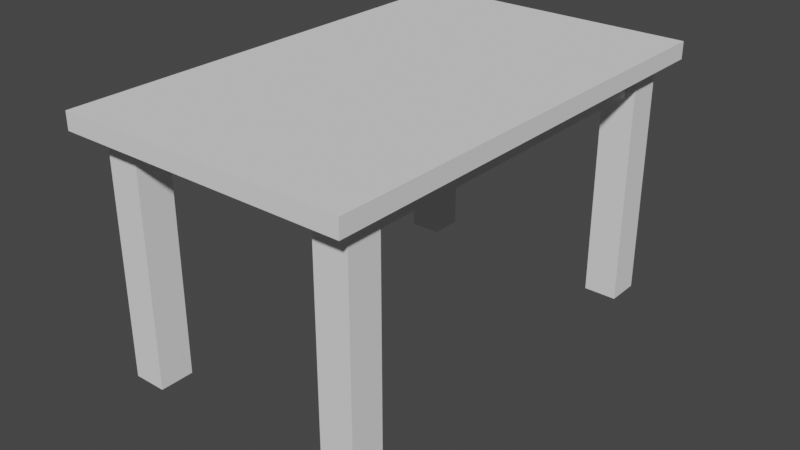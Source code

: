 # Source: table.blend  (saved by Blender 2.81.16; exported with 4.5.12 LTS)
import bpy
from mathutils import Matrix  # noqa: F401  (used for matrix-valued properties, if any)

bpy.ops.wm.read_factory_settings(use_empty=True)
scene = bpy.context.scene
scene.name = 'Scene'

# ---- collections
col_collection = bpy.data.collections.new('Collection'); scene.collection.children.link(col_collection)

# ---- world
world_world = bpy.data.worlds.new('World'); scene.world = world_world
world_world.use_nodes = True; world_world.node_tree.nodes.clear()
_N = world_world.node_tree.nodes; _L = world_world.node_tree.links
n0 = _N.new('ShaderNodeOutputWorld'); n0.name = 'World Output'; n0.location = (300, 300)
n1 = _N.new('ShaderNodeBackground'); n1.name = 'Background'; n1.location = (10, 300)
n1.inputs[0].default_value = (0.05088, 0.05088, 0.05088, 1.0)
_L.new(n1.outputs[0], n0.inputs[0])
n0.is_active_output = True
world_world.color = (0.05088, 0.05088, 0.05088)
world_world.use_sun_shadow = False
world_world.sun_shadow_jitter_overblur = 0.0

# ---- meshes
me_cube_006 = bpy.data.meshes.new('Cube.006')
me_cube_006.from_pydata([(-0.3221, -0.8639, -0.9378), (-0.3221, -0.8639, 0.9378), (-0.3221, 0.8639, -0.9378), (-0.3221, 0.8639, 0.9378), (0.3221, -0.8639, -0.9378), (0.3221, -0.8639, 0.9378), (0.3221, 0.8639, -0.9378), (0.3221, 0.8639, 0.9378), (-0.3221, -16.07, -0.9378), (-0.3221, -16.07, 0.9378), (0.3221, -16.07, 0.9378), (0.3221, -16.07, -0.9378), (-0.3221, -17.0, -0.9378), (-0.3221, -17.0, 0.9378), (0.3221, -17.0, 0.9378), (0.3221, -17.0, -0.9378), (10.26, -18.2, -1.191), (10.26, -18.2, 0.8091), (10.26, -16.54, -1.191), (10.26, -16.54, 0.8091), (11.88, -18.2, -1.191), (11.88, -18.2, 0.8091), (11.88, -16.54, -1.191), (11.88, -16.54, 0.8091), (10.26, -16.54, -11.32), (10.26, -18.2, -11.32), (11.88, -16.54, -11.32), (11.88, -18.2, -11.32), (-0.9769, -17.01, 0.4205), (-0.9769, -18.57, 0.4205), (0.3797, -17.01, -12.99), (0.3797, -18.57, -12.99), (-0.9769, -18.57, -12.99), (-0.9769, -17.01, -12.99), (0.3797, -17.01, 0.4205), (0.3797, -18.57, 0.4205), (-1.495, 1.527, 0.3552), (-1.495, 1.527, 1.193), (-1.495, 3.502, 0.3552), (-1.495, 3.502, 1.193), (0.4801, 3.502, 0.3552), (0.4801, 3.502, 1.193), (-1.495, -8.888, 0.3552), (-1.495, -8.888, 1.193), (-1.495, -19.39, 0.3552), (-1.495, -19.39, 1.193), (0.4801, -19.39, 1.193), (0.4801, -19.39, 0.3552), (12.63, 3.502, 1.193), (12.63, 3.502, 0.3552), (12.63, 1.527, 0.3552), (12.63, 1.527, 1.193), (12.63, -8.888, 0.3552), (12.63, -8.888, 1.193), (12.63, -19.39, 1.193), (12.63, -19.39, 0.3552), (-1.495, 1.527, 1.193), (-1.495, 3.502, 1.193), (0.4801, 3.502, 1.193), (-1.495, -8.888, 1.193), (0.4801, -19.39, 1.193), (-1.495, -19.39, 1.193), (12.63, 3.502, 1.193), (12.63, 1.527, 1.193), (12.63, -8.888, 1.193), (12.63, -19.39, 1.193), (-0.7448, 0.8017, -1.191), (-0.7448, 0.8017, 0.8091), (-0.7448, 2.456, -1.191), (-0.7448, 2.456, 0.8091), (0.8812, 0.8017, -1.191), (0.8812, 0.8017, 0.8091), (0.8812, 2.456, -1.191), (0.8812, 2.456, 0.8091), (-0.7448, 2.456, -11.32), (-0.7448, 0.8017, -11.32), (0.8812, 2.456, -11.32), (0.8812, 0.8017, -11.32), (-0.7448, -18.2, -1.191), (-0.7448, -18.2, 0.8091), (-0.7448, -16.54, -1.191), (-0.7448, -16.54, 0.8091), (0.8812, -18.2, -1.191), (0.8812, -18.2, 0.8091), (0.8812, -16.54, -1.191), (0.8812, -16.54, 0.8091), (-0.7448, -16.54, -11.32), (-0.7448, -18.2, -11.32), (0.8812, -16.54, -11.32), (0.8812, -18.2, -11.32), (10.26, 0.8017, -1.191), (10.26, 0.8017, 0.8091), (10.26, 2.456, -1.191), (10.26, 2.456, 0.8091), (11.88, 0.8017, -1.191), (11.88, 0.8017, 0.8091), (11.88, 2.456, -1.191), (11.88, 2.456, 0.8091), (10.26, 2.456, -11.32), (10.26, 0.8017, -11.32), (11.88, 2.456, -11.32), (11.88, 0.8017, -11.32), (10.79, -0.8639, -0.9378), (10.79, -0.8639, 0.9378), (10.79, 0.8639, -0.9378), (10.79, 0.8639, 0.9378), (11.44, -0.8639, -0.9378), (11.44, -0.8639, 0.9378), (11.44, 0.8639, -0.9378), (11.44, 0.8639, 0.9378), (10.79, -16.07, -0.9378), (10.79, -16.07, 0.9378), (11.44, -16.07, 0.9378), (11.44, -16.07, -0.9378), (10.79, -17.0, -0.9378), (10.79, -17.0, 0.9378), (11.44, -17.0, 0.9378), (11.44, -17.0, -0.9378)], [], [(0, 1, 3, 2), (2, 3, 7, 6), (6, 7, 5, 4), (5, 1, 9, 10), (2, 6, 4, 0), (7, 3, 1, 5), (10, 9, 13, 14), (4, 5, 10, 11), (1, 0, 8, 9), (0, 4, 11, 8), (15, 14, 13, 12), (11, 10, 14, 15), (8, 11, 15, 12), (9, 8, 12, 13), (20, 21, 17, 16, 25, 27), (18, 19, 23, 22, 26, 24), (22, 23, 21, 20, 27, 26), (23, 19, 17, 21), (24, 26, 27, 25), (16, 17, 19, 18, 24, 25), (34, 28, 29, 35), (38, 40, 49, 50, 52, 55, 47, 44, 42, 36), (38, 39, 41, 48, 49, 40), (37, 39, 38, 36, 42, 44, 45, 43), (49, 48, 51, 53, 54, 55, 52, 50), (39, 37, 56, 57), (58, 57, 56, 59, 61, 60, 65, 64, 63, 62), (37, 43, 59, 56), (48, 41, 58, 62), (51, 48, 62, 63), (43, 45, 61, 59), (46, 54, 65, 60), (45, 46, 60, 61), (54, 53, 64, 65), (41, 39, 57, 58), (53, 51, 63, 64), (46, 45, 44, 47, 55, 54), (70, 71, 67, 66, 75, 77), (68, 69, 73, 72, 76, 74), (72, 73, 71, 70, 77, 76), (73, 69, 67, 71), (74, 76, 77, 75), (66, 67, 69, 68, 74, 75), (82, 83, 79, 78, 87, 89), (80, 81, 85, 84, 88, 86), (84, 85, 83, 82, 89, 88), (85, 81, 79, 83), (86, 88, 89, 87), (78, 79, 81, 80, 86, 87), (94, 95, 91, 90, 99, 101), (92, 93, 97, 96, 100, 98), (96, 97, 95, 94, 101, 100), (97, 93, 91, 95), (98, 100, 101, 99), (90, 91, 93, 92, 98, 99), (102, 103, 105, 104), (104, 105, 109, 108), (108, 109, 107, 106), (107, 103, 111, 112), (104, 108, 106, 102), (109, 105, 103, 107), (112, 111, 115, 116), (106, 107, 112, 113), (103, 102, 110, 111), (102, 106, 113, 110), (117, 116, 115, 114), (113, 112, 116, 117), (110, 113, 117, 114), (111, 110, 114, 115)])
_uv = me_cube_006.uv_layers.new(name='UVMap')
_uv.uv.foreach_set('vector', [0.375, 0.0, 0.625, 0.0, 0.625, 0.25, 0.375, 0.25, 0.375, 0.25, 0.625, 0.25, 0.625, 0.5, 0.375, 0.5, 0.375, 0.5, 0.625, 0.5, 0.625, 0.75, 0.375, 0.75, 0.625, 0.75, 0.875, 0.75, 0.875, 0.75, 0.625, 0.75, 0.125, 0.5, 0.375, 0.5, 0.375, 0.75, 0.125, 0.75, 0.625, 0.5, 0.875, 0.5, 0.875, 0.75, 0.625, 0.75, 0.625, 0.75, 0.875, 0.75, 0.875, 0.75, 0.625, 0.75, 0.375, 0.75, 0.625, 0.75, 0.625, 0.75, 0.375, 0.75, 0.625, 0.0, 0.375, 0.0, 0.375, 0.0, 0.625, 0.0, 0.125, 0.75, 0.375, 0.75, 0.375, 0.75, 0.125, 0.75, 0.375, 0.75, 0.625, 0.75, 0.625, 1.0, 0.375, 1.0, 0.375, 0.75, 0.625, 0.75, 0.625, 0.75, 0.375, 0.75, 0.125, 0.75, 0.375, 0.75, 0.375, 0.75, 0.125, 0.75, 0.625, 0.0, 0.375, 0.0, 0.375, 0.0, 0.625, 0.0, 0.375, 0.75, 0.625, 0.75, 0.625, 1.0, 0.375, 1.0, 0.375, 1.0, 0.375, 0.75, 0.375, 0.25, 0.625, 0.25, 0.625, 0.5, 0.375, 0.5, 0.375, 0.5, 0.375, 0.25, 0.375, 0.5, 0.625, 0.5, 0.625, 0.75, 0.375, 0.75, 0.375, 0.75, 0.375, 0.5, 0.625, 0.5, 0.875, 0.5, 0.875, 0.75, 0.625, 0.75, 0.125, 0.5, 0.375, 0.5, 0.375, 0.75, 0.125, 0.75, 0.375, 0.0, 0.625, 0.0, 0.625, 0.25, 0.375, 0.25, 0.375, 0.25, 0.375, 0.0, 0.375, 0.25, 0.625, 0.25, 0.625, 0.5, 0.375, 0.5, 0.125, 0.5, 0.375, 0.5, 0.375, 0.5, 0.375, 0.75, 0.375, 0.75, 0.375, 0.75, 0.375, 0.75, 0.125, 0.75, 0.125, 0.75, 0.125, 0.75, 0.375, 0.25, 0.625, 0.25, 0.625, 0.5, 0.625, 0.5, 0.375, 0.5, 0.375, 0.5, 0.625, 0.0, 0.625, 0.25, 0.375, 0.25, 0.375, 0.0, 0.375, 0.0, 0.375, 0.0, 0.625, 0.0, 0.625, 0.0, 0.375, 0.5, 0.625, 0.5, 0.625, 0.75, 0.625, 0.75, 0.625, 0.75, 0.375, 0.75, 0.375, 0.75, 0.375, 0.75, 0.625, 0.25, 0.625, 0.0, 0.625, 0.0, 0.625, 0.25, 0.625, 0.5, 0.875, 0.5, 0.875, 0.75, 0.875, 0.75, 0.875, 0.75, 0.625, 0.75, 0.625, 0.75, 0.625, 0.75, 0.625, 0.75, 0.625, 0.5, 0.625, 0.0, 0.625, 0.0, 0.625, 0.0, 0.625, 0.0, 0.625, 0.5, 0.625, 0.5, 0.625, 0.5, 0.625, 0.5, 0.625, 0.75, 0.625, 0.5, 0.625, 0.5, 0.625, 0.75, 0.625, 0.0, 0.625, 0.0, 0.625, 0.0, 0.625, 0.0, 0.625, 0.75, 0.625, 0.75, 0.625, 0.75, 0.625, 0.75, 0.625, 1.0, 0.625, 0.75, 0.625, 0.75, 0.625, 1.0, 0.625, 0.75, 0.625, 0.75, 0.625, 0.75, 0.625, 0.75, 0.625, 0.5, 0.625, 0.25, 0.625, 0.25, 0.625, 0.5, 0.625, 0.75, 0.625, 0.75, 0.625, 0.75, 0.625, 0.75, 0.625, 0.75, 0.625, 1.0, 0.375, 1.0, 0.375, 0.75, 0.375, 0.75, 0.625, 0.75, 0.375, 0.75, 0.625, 0.75, 0.625, 1.0, 0.375, 1.0, 0.375, 1.0, 0.375, 0.75, 0.375, 0.25, 0.625, 0.25, 0.625, 0.5, 0.375, 0.5, 0.375, 0.5, 0.375, 0.25, 0.375, 0.5, 0.625, 0.5, 0.625, 0.75, 0.375, 0.75, 0.375, 0.75, 0.375, 0.5, 0.625, 0.5, 0.875, 0.5, 0.875, 0.75, 0.625, 0.75, 0.125, 0.5, 0.375, 0.5, 0.375, 0.75, 0.125, 0.75, 0.375, 0.0, 0.625, 0.0, 0.625, 0.25, 0.375, 0.25, 0.375, 0.25, 0.375, 0.0, 0.375, 0.75, 0.625, 0.75, 0.625, 1.0, 0.375, 1.0, 0.375, 1.0, 0.375, 0.75, 0.375, 0.25, 0.625, 0.25, 0.625, 0.5, 0.375, 0.5, 0.375, 0.5, 0.375, 0.25, 0.375, 0.5, 0.625, 0.5, 0.625, 0.75, 0.375, 0.75, 0.375, 0.75, 0.375, 0.5, 0.625, 0.5, 0.875, 0.5, 0.875, 0.75, 0.625, 0.75, 0.125, 0.5, 0.375, 0.5, 0.375, 0.75, 0.125, 0.75, 0.375, 0.0, 0.625, 0.0, 0.625, 0.25, 0.375, 0.25, 0.375, 0.25, 0.375, 0.0, 0.375, 0.75, 0.625, 0.75, 0.625, 1.0, 0.375, 1.0, 0.375, 1.0, 0.375, 0.75, 0.375, 0.25, 0.625, 0.25, 0.625, 0.5, 0.375, 0.5, 0.375, 0.5, 0.375, 0.25, 0.375, 0.5, 0.625, 0.5, 0.625, 0.75, 0.375, 0.75, 0.375, 0.75, 0.375, 0.5, 0.625, 0.5, 0.875, 0.5, 0.875, 0.75, 0.625, 0.75, 0.125, 0.5, 0.375, 0.5, 0.375, 0.75, 0.125, 0.75, 0.375, 0.0, 0.625, 0.0, 0.625, 0.25, 0.375, 0.25, 0.375, 0.25, 0.375, 0.0, 0.375, 0.0, 0.625, 0.0, 0.625, 0.25, 0.375, 0.25, 0.375, 0.25, 0.625, 0.25, 0.625, 0.5, 0.375, 0.5, 0.375, 0.5, 0.625, 0.5, 0.625, 0.75, 0.375, 0.75, 0.625, 0.75, 0.875, 0.75, 0.875, 0.75, 0.625, 0.75, 0.125, 0.5, 0.375, 0.5, 0.375, 0.75, 0.125, 0.75, 0.625, 0.5, 0.875, 0.5, 0.875, 0.75, 0.625, 0.75, 0.625, 0.75, 0.875, 0.75, 0.875, 0.75, 0.625, 0.75, 0.375, 0.75, 0.625, 0.75, 0.625, 0.75, 0.375, 0.75, 0.625, 0.0, 0.375, 0.0, 0.375, 0.0, 0.625, 0.0, 0.125, 0.75, 0.375, 0.75, 0.375, 0.75, 0.125, 0.75, 0.375, 0.75, 0.625, 0.75, 0.625, 1.0, 0.375, 1.0, 0.375, 0.75, 0.625, 0.75, 0.625, 0.75, 0.375, 0.75, 0.125, 0.75, 0.375, 0.75, 0.375, 0.75, 0.125, 0.75, 0.625, 0.0, 0.375, 0.0, 0.375, 0.0, 0.625, 0.0])
me_cube_006.use_remesh_fix_poles = True
me_cube_006.use_remesh_preserve_attributes = False
me_cube_006.use_mirror_vertex_groups = False
me_cube_006.update()

# ---- objects
ob_cube = bpy.data.objects.new('Cube', me_cube_006)

# ---- transforms, parenting, visibility, modifiers, constraints
ob_cube.location = (0.5076, -2.618, 13.63)
ob_cube.lineart.crease_threshold = 0.0

# ---- collection membership
scene.collection.objects.link(ob_cube)

# ---- scene / render settings (as saved in the file)
scene.frame_start = 1; scene.frame_end = 250; scene.frame_set(1)
scene.render.engine = 'BLENDER_EEVEE_NEXT'
scene.cycles.use_denoising = False
scene.cycles.samples = 128
scene.cycles.sampling_pattern = 'TABULATED_SOBOL'
scene.cycles.use_adaptive_sampling = False
scene.cycles.use_light_tree = False
scene.view_settings.view_transform = 'Filmic'
bpy.context.view_layer.update()

# ---- added for rendering (the .blend has no active camera and no usable light): camera, sun
cam_auto = bpy.data.cameras.new('AutoCamera')
cam_auto.lens = 50.0
cam_auto.sensor_width = 36.0
cam_auto.clip_end = 1000.0
ob_auto_camera = bpy.data.objects.new('AutoCamera', cam_auto)
scene.collection.objects.link(ob_auto_camera)
ob_auto_camera.location = (34.2164, -44.3337, 30.2406)
ob_auto_camera.rotation_euler = (1.09748, -7.21219e-08, 0.694738)
scene.camera = ob_auto_camera
light_auto_sun = bpy.data.lights.new('AutoSun', 'SUN')
light_auto_sun.energy = 3.0
light_auto_sun.angle = 0.0523599
ob_auto_sun = bpy.data.objects.new('AutoSun', light_auto_sun)
scene.collection.objects.link(ob_auto_sun)
ob_auto_sun.rotation_euler = (0.872665, 0.174533, 0.523599)
bpy.context.view_layer.update()
